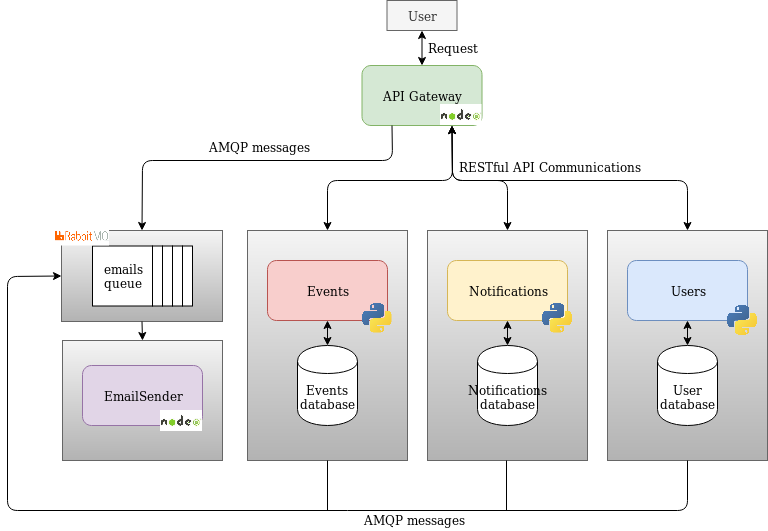

The diagram above was exported from draw.io. Its source (the exported page's mxGraphModel, read from the mxfile embedded in the PNG):
<mxGraphModel dx="1351" dy="739" grid="1" gridSize="10" guides="1" tooltips="1" connect="1" arrows="1" fold="1" page="1" pageScale="1" pageWidth="827" pageHeight="1169" math="0" shadow="0">
  <root>
    <mxCell id="0" />
    <mxCell id="1" parent="0" />
    <mxCell id="mW72N0LF3M17AD2t3MAq-5" value="" style="rounded=0;whiteSpace=wrap;html=1;gradientColor=#b3b3b3;fillColor=#f5f5f5;strokeColor=#666666;" parent="1" vertex="1">
      <mxGeometry x="74" y="380" width="161" height="91" as="geometry" />
    </mxCell>
    <mxCell id="A2D5shvBBbQBljbo3b3O-14" value="" style="rounded=0;whiteSpace=wrap;html=1;gradientColor=#b3b3b3;fillColor=#f5f5f5;strokeColor=#666666;" parent="1" vertex="1">
      <mxGeometry x="440" y="380" width="160" height="230" as="geometry" />
    </mxCell>
    <mxCell id="A2D5shvBBbQBljbo3b3O-15" value="" style="rounded=0;whiteSpace=wrap;html=1;gradientColor=#b3b3b3;fillColor=#f5f5f5;strokeColor=#666666;" parent="1" vertex="1">
      <mxGeometry x="620" y="380" width="160" height="230" as="geometry" />
    </mxCell>
    <mxCell id="A2D5shvBBbQBljbo3b3O-12" value="" style="rounded=0;whiteSpace=wrap;html=1;gradientColor=#b3b3b3;fillColor=#f5f5f5;strokeColor=#666666;" parent="1" vertex="1">
      <mxGeometry x="260" y="380" width="160" height="230" as="geometry" />
    </mxCell>
    <mxCell id="A2D5shvBBbQBljbo3b3O-11" value="" style="rounded=0;whiteSpace=wrap;html=1;gradientColor=#b3b3b3;fillColor=#f5f5f5;strokeColor=#666666;" parent="1" vertex="1">
      <mxGeometry x="75" y="490" width="160" height="120" as="geometry" />
    </mxCell>
    <mxCell id="A2D5shvBBbQBljbo3b3O-1" value="Events" style="rounded=1;whiteSpace=wrap;html=1;fillColor=#f8cecc;strokeColor=#b85450;" parent="1" vertex="1">
      <mxGeometry x="280" y="410" width="120" height="60" as="geometry" />
    </mxCell>
    <mxCell id="A2D5shvBBbQBljbo3b3O-2" value="Users" style="rounded=1;whiteSpace=wrap;html=1;fillColor=#dae8fc;strokeColor=#6c8ebf;" parent="1" vertex="1">
      <mxGeometry x="640" y="410" width="120" height="60" as="geometry" />
    </mxCell>
    <mxCell id="A2D5shvBBbQBljbo3b3O-3" value="API Gateway" style="rounded=1;whiteSpace=wrap;html=1;fillColor=#d5e8d4;strokeColor=#82b366;" parent="1" vertex="1">
      <mxGeometry x="374.5" y="215" width="120" height="60" as="geometry" />
    </mxCell>
    <mxCell id="A2D5shvBBbQBljbo3b3O-5" value="Notifications" style="rounded=1;whiteSpace=wrap;html=1;fillColor=#fff2cc;strokeColor=#d6b656;" parent="1" vertex="1">
      <mxGeometry x="460" y="410" width="120" height="60" as="geometry" />
    </mxCell>
    <mxCell id="A2D5shvBBbQBljbo3b3O-6" value="EmailSender" style="rounded=1;whiteSpace=wrap;html=1;fillColor=#e1d5e7;strokeColor=#9673a6;" parent="1" vertex="1">
      <mxGeometry x="95" y="515" width="120" height="60" as="geometry" />
    </mxCell>
    <mxCell id="A2D5shvBBbQBljbo3b3O-16" value="Events database" style="shape=cylinder;whiteSpace=wrap;html=1;boundedLbl=1;backgroundOutline=1;" parent="1" vertex="1">
      <mxGeometry x="310" y="495" width="60" height="80" as="geometry" />
    </mxCell>
    <mxCell id="A2D5shvBBbQBljbo3b3O-17" value="User database" style="shape=cylinder;whiteSpace=wrap;html=1;boundedLbl=1;backgroundOutline=1;" parent="1" vertex="1">
      <mxGeometry x="670" y="495" width="60" height="80" as="geometry" />
    </mxCell>
    <mxCell id="A2D5shvBBbQBljbo3b3O-18" value="Notifications database" style="shape=cylinder;whiteSpace=wrap;html=1;boundedLbl=1;backgroundOutline=1;" parent="1" vertex="1">
      <mxGeometry x="490" y="495" width="60" height="80" as="geometry" />
    </mxCell>
    <mxCell id="A2D5shvBBbQBljbo3b3O-23" value="" style="endArrow=classic;startArrow=classic;html=1;entryX=0.5;entryY=1;entryDx=0;entryDy=0;exitX=0.5;exitY=0;exitDx=0;exitDy=0;" parent="1" source="A2D5shvBBbQBljbo3b3O-3" target="iEMG4Z6xVh5eFgCIlRgo-2" edge="1">
      <mxGeometry width="50" height="50" relative="1" as="geometry">
        <mxPoint x="384.5" y="325" as="sourcePoint" />
        <mxPoint x="434.5" y="185" as="targetPoint" />
      </mxGeometry>
    </mxCell>
    <mxCell id="A2D5shvBBbQBljbo3b3O-24" value="&lt;div&gt;emails&lt;/div&gt;&lt;div&gt;queue&lt;br&gt;&lt;/div&gt;" style="rounded=0;whiteSpace=wrap;html=1;" parent="1" vertex="1">
      <mxGeometry x="105" y="395.5" width="60" height="60" as="geometry" />
    </mxCell>
    <mxCell id="A2D5shvBBbQBljbo3b3O-26" value="" style="rounded=0;whiteSpace=wrap;html=1;" parent="1" vertex="1">
      <mxGeometry x="165" y="395.5" width="10" height="60" as="geometry" />
    </mxCell>
    <mxCell id="A2D5shvBBbQBljbo3b3O-27" value="" style="rounded=0;whiteSpace=wrap;html=1;" parent="1" vertex="1">
      <mxGeometry x="175" y="395.5" width="10" height="60" as="geometry" />
    </mxCell>
    <mxCell id="A2D5shvBBbQBljbo3b3O-28" value="" style="rounded=0;whiteSpace=wrap;html=1;" parent="1" vertex="1">
      <mxGeometry x="185" y="395.5" width="10" height="60" as="geometry" />
    </mxCell>
    <mxCell id="A2D5shvBBbQBljbo3b3O-29" value="" style="rounded=0;whiteSpace=wrap;html=1;" parent="1" vertex="1">
      <mxGeometry x="195" y="395.5" width="10" height="60" as="geometry" />
    </mxCell>
    <mxCell id="A2D5shvBBbQBljbo3b3O-32" value="" style="shape=image;verticalLabelPosition=bottom;labelBackgroundColor=#ffffff;verticalAlign=top;aspect=fixed;imageAspect=0;image=data:image/png,(base64 omitted: 5336 chars);" parent="1" vertex="1">
      <mxGeometry x="68" y="375.5" width="54" height="20" as="geometry" />
    </mxCell>
    <mxCell id="A2D5shvBBbQBljbo3b3O-35" value="" style="endArrow=classic;startArrow=classic;html=1;exitX=0.5;exitY=0;exitDx=0;exitDy=0;entryX=0.75;entryY=1;entryDx=0;entryDy=0;" parent="1" source="A2D5shvBBbQBljbo3b3O-15" target="A2D5shvBBbQBljbo3b3O-3" edge="1">
      <mxGeometry width="50" height="50" relative="1" as="geometry">
        <mxPoint x="670" y="360" as="sourcePoint" />
        <mxPoint x="720" y="310" as="targetPoint" />
        <Array as="points">
          <mxPoint x="700" y="330" />
          <mxPoint x="465" y="330" />
        </Array>
      </mxGeometry>
    </mxCell>
    <mxCell id="A2D5shvBBbQBljbo3b3O-36" value="" style="endArrow=classic;startArrow=classic;html=1;entryX=0.5;entryY=0;entryDx=0;entryDy=0;exitX=0.75;exitY=1;exitDx=0;exitDy=0;" parent="1" source="A2D5shvBBbQBljbo3b3O-3" target="A2D5shvBBbQBljbo3b3O-14" edge="1">
      <mxGeometry width="50" height="50" relative="1" as="geometry">
        <mxPoint x="80" y="680" as="sourcePoint" />
        <mxPoint x="130" y="630" as="targetPoint" />
        <Array as="points">
          <mxPoint x="465" y="330" />
          <mxPoint x="520" y="330" />
        </Array>
      </mxGeometry>
    </mxCell>
    <mxCell id="A2D5shvBBbQBljbo3b3O-37" value="" style="endArrow=classic;startArrow=classic;html=1;entryX=0.75;entryY=1;entryDx=0;entryDy=0;exitX=0.5;exitY=0;exitDx=0;exitDy=0;" parent="1" source="A2D5shvBBbQBljbo3b3O-12" target="A2D5shvBBbQBljbo3b3O-3" edge="1">
      <mxGeometry width="50" height="50" relative="1" as="geometry">
        <mxPoint x="320" y="380" as="sourcePoint" />
        <mxPoint x="370" y="330" as="targetPoint" />
        <Array as="points">
          <mxPoint x="340" y="330" />
          <mxPoint x="465" y="330" />
        </Array>
      </mxGeometry>
    </mxCell>
    <mxCell id="A2D5shvBBbQBljbo3b3O-38" value="" style="endArrow=none;startArrow=classic;html=1;entryX=0.25;entryY=1;entryDx=0;entryDy=0;endFill=0;exitX=0.5;exitY=0;exitDx=0;exitDy=0;" parent="1" source="mW72N0LF3M17AD2t3MAq-5" target="A2D5shvBBbQBljbo3b3O-3" edge="1">
      <mxGeometry width="50" height="50" relative="1" as="geometry">
        <mxPoint x="155" y="350" as="sourcePoint" />
        <mxPoint x="210" y="300" as="targetPoint" />
        <Array as="points">
          <mxPoint x="155" y="310" />
          <mxPoint x="405" y="310" />
        </Array>
      </mxGeometry>
    </mxCell>
    <mxCell id="A2D5shvBBbQBljbo3b3O-39" value="AMQP messages" style="text;html=1;resizable=0;points=[];autosize=1;align=left;verticalAlign=top;spacingTop=-4;" parent="1" vertex="1">
      <mxGeometry x="220" y="287" width="120" height="20" as="geometry" />
    </mxCell>
    <mxCell id="A2D5shvBBbQBljbo3b3O-40" value="RESTful API Communications" style="text;html=1;resizable=0;points=[];autosize=1;align=left;verticalAlign=top;spacingTop=-4;" parent="1" vertex="1">
      <mxGeometry x="470" y="307" width="200" height="20" as="geometry" />
    </mxCell>
    <mxCell id="A2D5shvBBbQBljbo3b3O-42" value="" style="endArrow=classic;html=1;entryX=0;entryY=0.5;entryDx=0;entryDy=0;exitX=0.5;exitY=1;exitDx=0;exitDy=0;" parent="1" source="A2D5shvBBbQBljbo3b3O-15" target="mW72N0LF3M17AD2t3MAq-5" edge="1">
      <mxGeometry width="50" height="50" relative="1" as="geometry">
        <mxPoint x="80" y="680" as="sourcePoint" />
        <mxPoint x="130" y="630" as="targetPoint" />
        <Array as="points">
          <mxPoint x="700" y="660" />
          <mxPoint x="20" y="660" />
          <mxPoint x="20" y="426" />
        </Array>
      </mxGeometry>
    </mxCell>
    <mxCell id="A2D5shvBBbQBljbo3b3O-44" value="" style="endArrow=none;html=1;entryX=0.5;entryY=1;entryDx=0;entryDy=0;" parent="1" target="A2D5shvBBbQBljbo3b3O-12" edge="1">
      <mxGeometry width="50" height="50" relative="1" as="geometry">
        <mxPoint x="340" y="660" as="sourcePoint" />
        <mxPoint x="130" y="690" as="targetPoint" />
      </mxGeometry>
    </mxCell>
    <mxCell id="A2D5shvBBbQBljbo3b3O-45" value="" style="endArrow=none;html=1;entryX=0.5;entryY=1;entryDx=0;entryDy=0;" parent="1" edge="1">
      <mxGeometry width="50" height="50" relative="1" as="geometry">
        <mxPoint x="519" y="660" as="sourcePoint" />
        <mxPoint x="519" y="610" as="targetPoint" />
      </mxGeometry>
    </mxCell>
    <mxCell id="A2D5shvBBbQBljbo3b3O-46" value="AMQP messages" style="text;html=1;resizable=0;points=[];autosize=1;align=left;verticalAlign=top;spacingTop=-4;" parent="1" vertex="1">
      <mxGeometry x="374.5" y="660" width="120" height="20" as="geometry" />
    </mxCell>
    <mxCell id="A2D5shvBBbQBljbo3b3O-50" value="" style="endArrow=classic;html=1;exitX=0.5;exitY=1;exitDx=0;exitDy=0;entryX=0.5;entryY=0;entryDx=0;entryDy=0;" parent="1" source="mW72N0LF3M17AD2t3MAq-5" target="A2D5shvBBbQBljbo3b3O-11" edge="1">
      <mxGeometry width="50" height="50" relative="1" as="geometry">
        <mxPoint x="250" y="470" as="sourcePoint" />
        <mxPoint x="155" y="520" as="targetPoint" />
      </mxGeometry>
    </mxCell>
    <mxCell id="A2D5shvBBbQBljbo3b3O-51" value="" style="endArrow=classic;startArrow=classic;html=1;entryX=0.5;entryY=1;entryDx=0;entryDy=0;exitX=0.5;exitY=0;exitDx=0;exitDy=0;" parent="1" source="A2D5shvBBbQBljbo3b3O-16" target="A2D5shvBBbQBljbo3b3O-1" edge="1">
      <mxGeometry width="50" height="50" relative="1" as="geometry">
        <mxPoint x="80" y="750" as="sourcePoint" />
        <mxPoint x="130" y="700" as="targetPoint" />
      </mxGeometry>
    </mxCell>
    <mxCell id="A2D5shvBBbQBljbo3b3O-52" value="" style="endArrow=classic;startArrow=classic;html=1;entryX=0.5;entryY=1;entryDx=0;entryDy=0;exitX=0.5;exitY=0;exitDx=0;exitDy=0;" parent="1" source="A2D5shvBBbQBljbo3b3O-18" target="A2D5shvBBbQBljbo3b3O-5" edge="1">
      <mxGeometry width="50" height="50" relative="1" as="geometry">
        <mxPoint x="350" y="505" as="sourcePoint" />
        <mxPoint x="350" y="480" as="targetPoint" />
      </mxGeometry>
    </mxCell>
    <mxCell id="A2D5shvBBbQBljbo3b3O-53" value="" style="endArrow=classic;startArrow=classic;html=1;entryX=0.5;entryY=1;entryDx=0;entryDy=0;" parent="1" source="A2D5shvBBbQBljbo3b3O-17" target="A2D5shvBBbQBljbo3b3O-2" edge="1">
      <mxGeometry width="50" height="50" relative="1" as="geometry">
        <mxPoint x="530" y="505" as="sourcePoint" />
        <mxPoint x="530" y="480" as="targetPoint" />
      </mxGeometry>
    </mxCell>
    <mxCell id="iEMG4Z6xVh5eFgCIlRgo-1" value="" style="shape=image;verticalLabelPosition=bottom;labelBackgroundColor=#ffffff;verticalAlign=top;aspect=fixed;imageAspect=0;image=data:image/jpeg,(base64 omitted: 5396 chars);" parent="1" vertex="1">
      <mxGeometry x="452.5" y="254" width="42" height="21" as="geometry" />
    </mxCell>
    <mxCell id="iEMG4Z6xVh5eFgCIlRgo-2" value="User" style="rounded=0;whiteSpace=wrap;html=1;fillColor=#f5f5f5;strokeColor=#666666;fontColor=#333333;" parent="1" vertex="1">
      <mxGeometry x="399.5" y="150" width="70" height="30" as="geometry" />
    </mxCell>
    <mxCell id="iEMG4Z6xVh5eFgCIlRgo-4" value="Request" style="text;html=1;resizable=0;points=[];autosize=1;align=left;verticalAlign=top;spacingTop=-4;" parent="1" vertex="1">
      <mxGeometry x="438.5" y="187.5" width="70" height="20" as="geometry" />
    </mxCell>
    <mxCell id="iEMG4Z6xVh5eFgCIlRgo-5" value="" style="shape=image;verticalLabelPosition=bottom;labelBackgroundColor=#ffffff;verticalAlign=top;aspect=fixed;imageAspect=0;image=https://upload.wikimedia.org/wikipedia/commons/thumb/c/c3/Python-logo-notext.svg/1200px-Python-logo-notext.svg.png;" parent="1" vertex="1">
      <mxGeometry x="374.5" y="452.5" width="30" height="30" as="geometry" />
    </mxCell>
    <mxCell id="iEMG4Z6xVh5eFgCIlRgo-6" value="" style="shape=image;verticalLabelPosition=bottom;labelBackgroundColor=#ffffff;verticalAlign=top;aspect=fixed;imageAspect=0;image=https://upload.wikimedia.org/wikipedia/commons/thumb/c/c3/Python-logo-notext.svg/1200px-Python-logo-notext.svg.png;" parent="1" vertex="1">
      <mxGeometry x="740" y="455" width="30" height="30" as="geometry" />
    </mxCell>
    <mxCell id="iEMG4Z6xVh5eFgCIlRgo-7" value="" style="shape=image;verticalLabelPosition=bottom;labelBackgroundColor=#ffffff;verticalAlign=top;aspect=fixed;imageAspect=0;image=https://upload.wikimedia.org/wikipedia/commons/thumb/c/c3/Python-logo-notext.svg/1200px-Python-logo-notext.svg.png;" parent="1" vertex="1">
      <mxGeometry x="555" y="452.5" width="30" height="30" as="geometry" />
    </mxCell>
    <mxCell id="iEMG4Z6xVh5eFgCIlRgo-8" value="" style="shape=image;verticalLabelPosition=bottom;labelBackgroundColor=#ffffff;verticalAlign=top;aspect=fixed;imageAspect=0;image=data:image/jpeg,(base64 omitted: 5396 chars);" parent="1" vertex="1">
      <mxGeometry x="173" y="560" width="42" height="21" as="geometry" />
    </mxCell>
  </root>
</mxGraphModel>